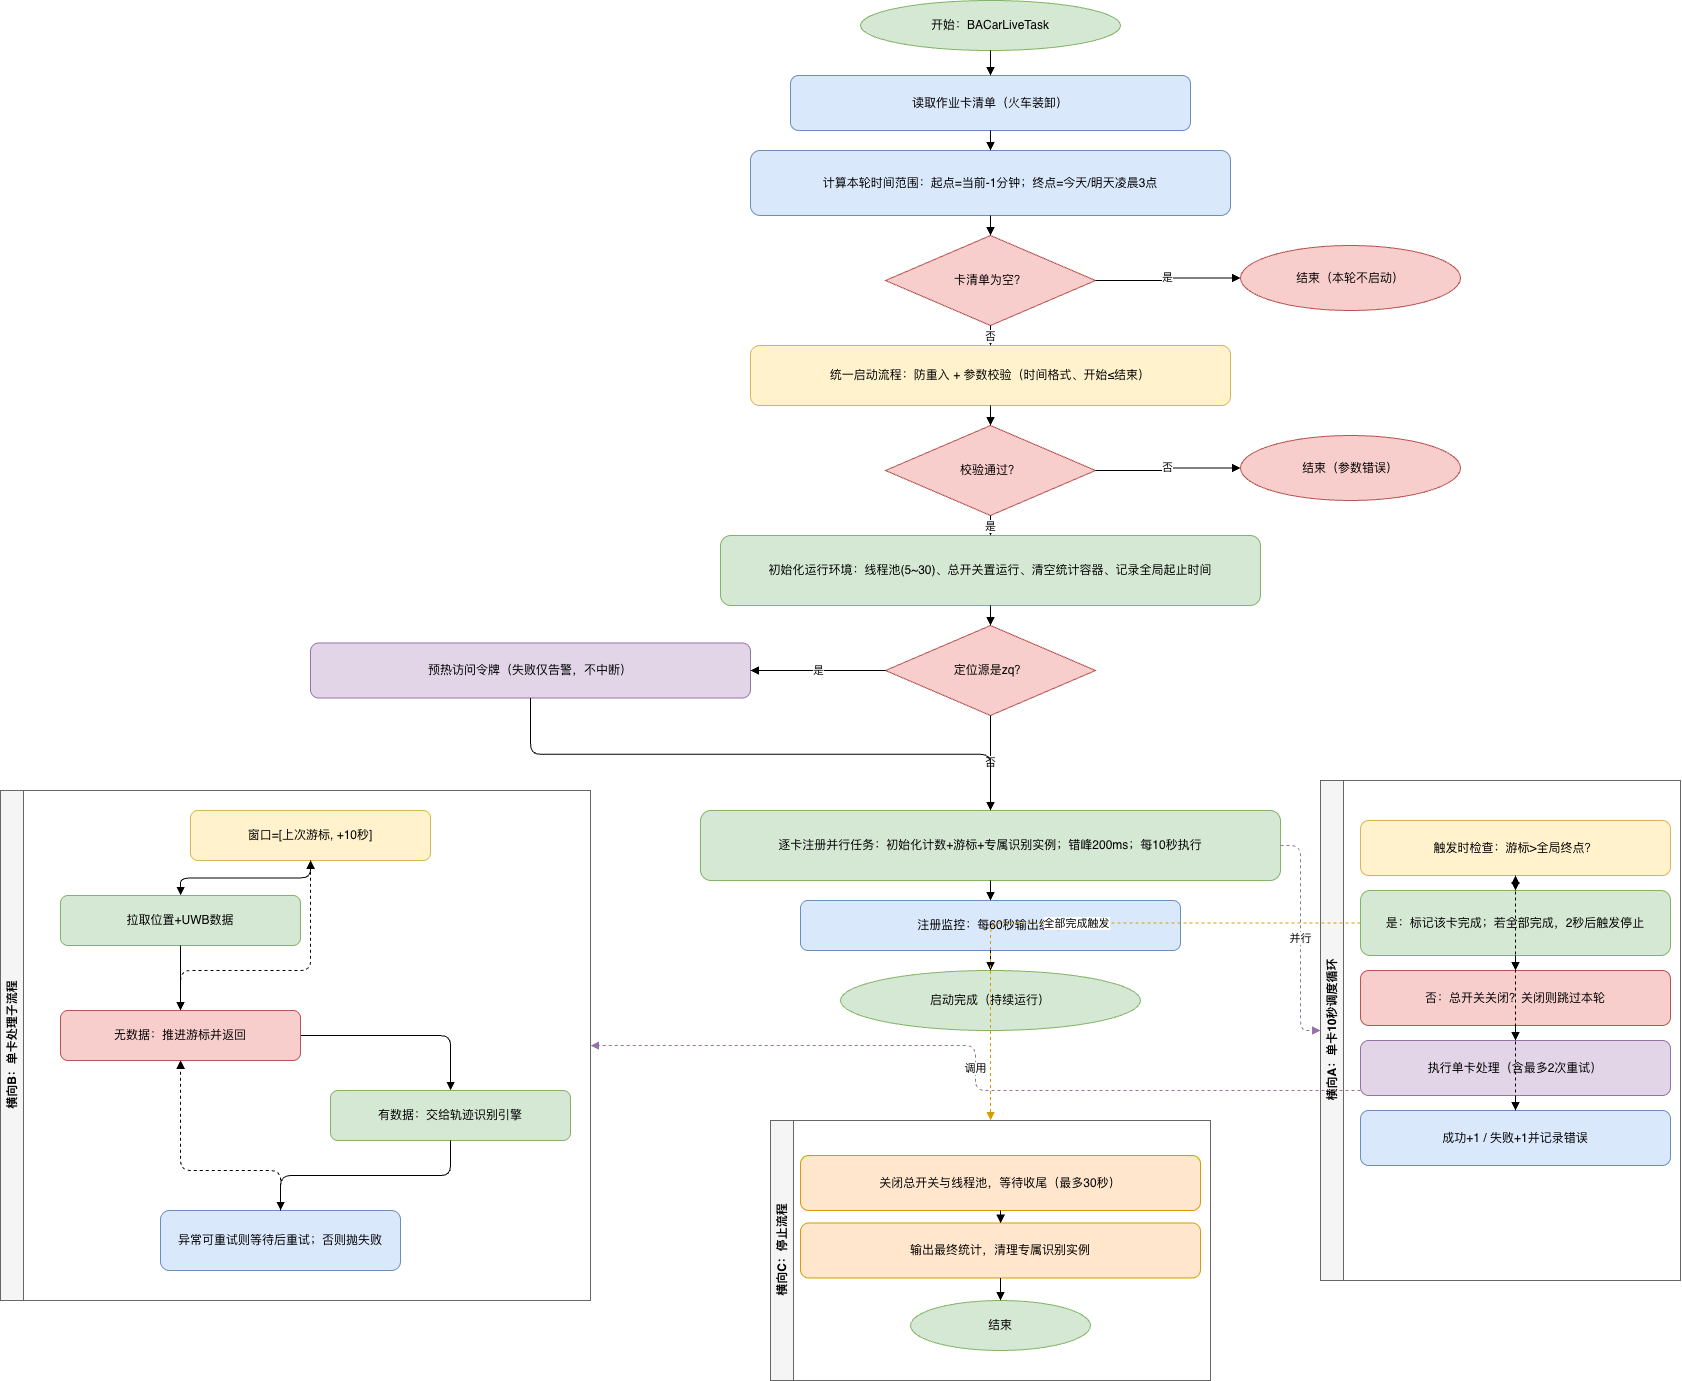

The diagram above was exported from draw.io. Its source (the exported page's mxGraphModel, read from the mxfile embedded in the PNG):
<mxGraphModel dx="3971" dy="1444" grid="1" gridSize="10" guides="1" tooltips="1" connect="1" arrows="1" fold="1" page="1" pageScale="1" pageWidth="1400" pageHeight="1900" math="0" shadow="0">
  <root>
    <mxCell id="0" />
    <mxCell id="1" parent="0" />
    <mxCell id="n1" parent="1" style="ellipse;whiteSpace=wrap;html=1;fillColor=#d5e8d4;strokeColor=#82b366;" value="开始：BACarLiveTask" vertex="1">
      <mxGeometry height="50" width="260" x="520" y="20" as="geometry" />
    </mxCell>
    <mxCell id="n2" parent="1" style="rounded=1;whiteSpace=wrap;html=1;fillColor=#dae8fc;strokeColor=#6c8ebf;" value="读取作业卡清单（火车装卸）" vertex="1">
      <mxGeometry height="55" width="400" x="450" y="95" as="geometry" />
    </mxCell>
    <mxCell id="n3" parent="1" style="rounded=1;whiteSpace=wrap;html=1;fillColor=#dae8fc;strokeColor=#6c8ebf;" value="计算本轮时间范围：起点=当前-1分钟；终点=今天/明天凌晨3点" vertex="1">
      <mxGeometry height="65" width="480" x="410" y="170" as="geometry" />
    </mxCell>
    <mxCell id="d1" parent="1" style="rhombus;whiteSpace=wrap;html=1;fillColor=#f8cecc;strokeColor=#b85450;" value="卡清单为空？" vertex="1">
      <mxGeometry height="90" width="210" x="545" y="255" as="geometry" />
    </mxCell>
    <mxCell id="e1" parent="1" style="ellipse;whiteSpace=wrap;html=1;fillColor=#f8cecc;strokeColor=#b85450;" value="结束（本轮不启动）" vertex="1">
      <mxGeometry height="65" width="220" x="900" y="265" as="geometry" />
    </mxCell>
    <mxCell id="n4" parent="1" style="rounded=1;whiteSpace=wrap;html=1;fillColor=#fff2cc;strokeColor=#d6b656;" value="统一启动流程：防重入 + 参数校验（时间格式、开始≤结束）" vertex="1">
      <mxGeometry height="60" width="480" x="410" y="365" as="geometry" />
    </mxCell>
    <mxCell id="d2" parent="1" style="rhombus;whiteSpace=wrap;html=1;fillColor=#f8cecc;strokeColor=#b85450;" value="校验通过？" vertex="1">
      <mxGeometry height="90" width="210" x="545" y="445" as="geometry" />
    </mxCell>
    <mxCell id="e2" parent="1" style="ellipse;whiteSpace=wrap;html=1;fillColor=#f8cecc;strokeColor=#b85450;" value="结束（参数错误）" vertex="1">
      <mxGeometry height="65" width="220" x="900" y="455" as="geometry" />
    </mxCell>
    <mxCell id="n5" parent="1" style="rounded=1;whiteSpace=wrap;html=1;fillColor=#d5e8d4;strokeColor=#82b366;" value="初始化运行环境：线程池(5~30)、总开关置运行、清空统计容器、记录全局起止时间" vertex="1">
      <mxGeometry height="70" width="540" x="380" y="555" as="geometry" />
    </mxCell>
    <mxCell id="d3" parent="1" style="rhombus;whiteSpace=wrap;html=1;fillColor=#f8cecc;strokeColor=#b85450;" value="定位源是zq？" vertex="1">
      <mxGeometry height="90" width="210" x="545" y="645" as="geometry" />
    </mxCell>
    <mxCell id="n6" parent="1" style="rounded=1;whiteSpace=wrap;html=1;fillColor=#e1d5e7;strokeColor=#9673a6;" value="预热访问令牌（失败仅告警，不中断）" vertex="1">
      <mxGeometry height="55" width="440" x="-30" y="662.5" as="geometry" />
    </mxCell>
    <mxCell id="n7" parent="1" style="rounded=1;whiteSpace=wrap;html=1;fillColor=#d5e8d4;strokeColor=#82b366;" value="逐卡注册并行任务：初始化计数+游标+专属识别实例；错峰200ms；每10秒执行" vertex="1">
      <mxGeometry height="70" width="580" x="360" y="830" as="geometry" />
    </mxCell>
    <mxCell id="n8" parent="1" style="rounded=1;whiteSpace=wrap;html=1;fillColor=#dae8fc;strokeColor=#6c8ebf;" value="注册监控：每60秒输出统计" vertex="1">
      <mxGeometry height="50" width="380" x="460" y="920" as="geometry" />
    </mxCell>
    <mxCell id="n9" parent="1" style="ellipse;whiteSpace=wrap;html=1;fillColor=#d5e8d4;strokeColor=#82b366;" value="启动完成（持续运行）" vertex="1">
      <mxGeometry height="60" width="300" x="500" y="990" as="geometry" />
    </mxCell>
    <mxCell id="r1" parent="1" style="swimlane;whiteSpace=wrap;html=1;horizontal=0;fillColor=#f5f5f5;strokeColor=#666666;" value="横向A：单卡10秒调度循环" vertex="1">
      <mxGeometry height="500" width="360" x="980" y="800" as="geometry" />
    </mxCell>
    <mxCell id="r2" parent="r1" style="rounded=1;whiteSpace=wrap;html=1;fillColor=#fff2cc;strokeColor=#d6b656;" value="触发时检查：游标&gt;全局终点？" vertex="1">
      <mxGeometry height="55" width="310" x="40" y="40" as="geometry" />
    </mxCell>
    <mxCell id="r3" parent="r1" style="rounded=1;whiteSpace=wrap;html=1;fillColor=#d5e8d4;strokeColor=#82b366;" value="是：标记该卡完成；若全部完成，2秒后触发停止" vertex="1">
      <mxGeometry height="65" width="310" x="40" y="110" as="geometry" />
    </mxCell>
    <mxCell id="r4" parent="r1" style="rounded=1;whiteSpace=wrap;html=1;fillColor=#f8cecc;strokeColor=#b85450;" value="否：总开关关闭？关闭则跳过本轮" vertex="1">
      <mxGeometry height="55" width="310" x="40" y="190" as="geometry" />
    </mxCell>
    <mxCell id="r5" parent="r1" style="rounded=1;whiteSpace=wrap;html=1;fillColor=#e1d5e7;strokeColor=#9673a6;" value="执行单卡处理（含最多2次重试）" vertex="1">
      <mxGeometry height="55" width="310" x="40" y="260" as="geometry" />
    </mxCell>
    <mxCell id="r6" parent="r1" style="rounded=1;whiteSpace=wrap;html=1;fillColor=#dae8fc;strokeColor=#6c8ebf;" value="成功+1 / 失败+1并记录错误" vertex="1">
      <mxGeometry height="55" width="310" x="40" y="330" as="geometry" />
    </mxCell>
    <mxCell id="re1" edge="1" parent="r1" source="r2" style="edgeStyle=orthogonalEdgeStyle;endArrow=block;html=1;" target="r3">
      <mxGeometry relative="1" as="geometry" />
    </mxCell>
    <mxCell id="re2" edge="1" parent="r1" source="r3" style="edgeStyle=orthogonalEdgeStyle;endArrow=block;html=1;" target="r4">
      <mxGeometry relative="1" as="geometry" />
    </mxCell>
    <mxCell id="re3" edge="1" parent="r1" source="r4" style="edgeStyle=orthogonalEdgeStyle;endArrow=block;html=1;" target="r5">
      <mxGeometry relative="1" as="geometry" />
    </mxCell>
    <mxCell id="re4" edge="1" parent="r1" source="r5" style="edgeStyle=orthogonalEdgeStyle;endArrow=block;html=1;" target="r6">
      <mxGeometry relative="1" as="geometry" />
    </mxCell>
    <mxCell id="re5" edge="1" parent="r1" source="r6" style="edgeStyle=orthogonalEdgeStyle;dashed=1;endArrow=block;html=1;" target="r2">
      <mxGeometry relative="1" as="geometry" />
    </mxCell>
    <mxCell id="l1" parent="1" style="swimlane;whiteSpace=wrap;html=1;horizontal=0;fillColor=#f5f5f5;strokeColor=#666666;" value="横向B：单卡处理子流程" vertex="1">
      <mxGeometry height="510" width="590" x="-340" y="810" as="geometry" />
    </mxCell>
    <mxCell id="l2" parent="l1" style="rounded=1;whiteSpace=wrap;html=1;fillColor=#fff2cc;strokeColor=#d6b656;" value="窗口=[上次游标, +10秒]" vertex="1">
      <mxGeometry height="50" width="240" x="190" y="20" as="geometry" />
    </mxCell>
    <mxCell id="l3" parent="l1" style="rounded=1;whiteSpace=wrap;html=1;fillColor=#d5e8d4;strokeColor=#82b366;" value="拉取位置+UWB数据" vertex="1">
      <mxGeometry height="50" width="240" x="60" y="105" as="geometry" />
    </mxCell>
    <mxCell id="l5" parent="l1" style="rounded=1;whiteSpace=wrap;html=1;fillColor=#d5e8d4;strokeColor=#82b366;" value="有数据：交给轨迹识别引擎" vertex="1">
      <mxGeometry height="50" width="240" x="330" y="300" as="geometry" />
    </mxCell>
    <mxCell id="l6" parent="l1" style="rounded=1;whiteSpace=wrap;html=1;fillColor=#dae8fc;strokeColor=#6c8ebf;" value="异常可重试则等待后重试；否则抛失败" vertex="1">
      <mxGeometry height="60" width="240" x="160" y="420" as="geometry" />
    </mxCell>
    <mxCell id="le1" edge="1" parent="l1" source="l2" style="edgeStyle=orthogonalEdgeStyle;endArrow=block;html=1;" target="l3">
      <mxGeometry relative="1" as="geometry" />
    </mxCell>
    <mxCell id="le2" edge="1" parent="l1" source="l3" style="edgeStyle=orthogonalEdgeStyle;endArrow=block;html=1;" target="l4">
      <mxGeometry relative="1" as="geometry" />
    </mxCell>
    <mxCell id="le3" edge="1" parent="l1" source="l4" style="edgeStyle=orthogonalEdgeStyle;endArrow=block;html=1;" target="l5">
      <mxGeometry relative="1" as="geometry" />
    </mxCell>
    <mxCell id="le4" edge="1" parent="l1" source="l5" style="edgeStyle=orthogonalEdgeStyle;endArrow=block;html=1;" target="l6">
      <mxGeometry relative="1" as="geometry" />
    </mxCell>
    <mxCell id="le5" edge="1" parent="l1" source="l4" style="edgeStyle=orthogonalEdgeStyle;dashed=1;endArrow=block;html=1;" target="l2">
      <mxGeometry relative="1" as="geometry">
        <Array as="points">
          <mxPoint x="180" y="180" />
          <mxPoint x="310" y="180" />
        </Array>
      </mxGeometry>
    </mxCell>
    <mxCell id="5FPiYvH4SssrGolHApFq-1" edge="1" parent="l1" source="l6" style="edgeStyle=orthogonalEdgeStyle;dashed=1;endArrow=block;html=1;" target="l4" value="">
      <mxGeometry relative="1" as="geometry">
        <Array as="points">
          <mxPoint x="280" y="380" />
          <mxPoint x="180" y="380" />
        </Array>
        <mxPoint x="-220" y="1180" as="sourcePoint" />
        <mxPoint x="-50" y="880" as="targetPoint" />
      </mxGeometry>
    </mxCell>
    <mxCell id="l4" parent="l1" style="rounded=1;whiteSpace=wrap;html=1;fillColor=#f8cecc;strokeColor=#b85450;" value="无数据：推进游标并返回" vertex="1">
      <mxGeometry height="50" width="240" x="60" y="220" as="geometry" />
    </mxCell>
    <mxCell id="s1" parent="1" style="swimlane;whiteSpace=wrap;html=1;horizontal=0;fillColor=#f5f5f5;strokeColor=#666666;" value="横向C：停止流程" vertex="1">
      <mxGeometry height="260" width="440" x="430" y="1140" as="geometry" />
    </mxCell>
    <mxCell id="s2" parent="s1" style="rounded=1;whiteSpace=wrap;html=1;fillColor=#ffe6cc;strokeColor=#d79b00;" value="关闭总开关与线程池，等待收尾（最多30秒）" vertex="1">
      <mxGeometry height="55" width="400" x="30" y="35" as="geometry" />
    </mxCell>
    <mxCell id="s3" parent="s1" style="rounded=1;whiteSpace=wrap;html=1;fillColor=#ffe6cc;strokeColor=#d79b00;" value="输出最终统计，清理专属识别实例" vertex="1">
      <mxGeometry height="55" width="400" x="30" y="102.5" as="geometry" />
    </mxCell>
    <mxCell id="s4" parent="s1" style="ellipse;whiteSpace=wrap;html=1;fillColor=#d5e8d4;strokeColor=#82b366;" value="结束" vertex="1">
      <mxGeometry height="50" width="180" x="140" y="180" as="geometry" />
    </mxCell>
    <mxCell id="se1" edge="1" parent="s1" source="s2" style="edgeStyle=orthogonalEdgeStyle;endArrow=block;html=1;" target="s3">
      <mxGeometry relative="1" as="geometry" />
    </mxCell>
    <mxCell id="se2" edge="1" parent="s1" source="s3" style="edgeStyle=orthogonalEdgeStyle;endArrow=block;html=1;" target="s4">
      <mxGeometry relative="1" as="geometry" />
    </mxCell>
    <mxCell id="e01" edge="1" parent="1" source="n1" style="edgeStyle=orthogonalEdgeStyle;endArrow=block;html=1;" target="n2">
      <mxGeometry relative="1" as="geometry" />
    </mxCell>
    <mxCell id="e02" edge="1" parent="1" source="n2" style="edgeStyle=orthogonalEdgeStyle;endArrow=block;html=1;" target="n3">
      <mxGeometry relative="1" as="geometry" />
    </mxCell>
    <mxCell id="e03" edge="1" parent="1" source="n3" style="edgeStyle=orthogonalEdgeStyle;endArrow=block;html=1;" target="d1">
      <mxGeometry relative="1" as="geometry" />
    </mxCell>
    <mxCell id="e04" edge="1" parent="1" source="d1" style="edgeStyle=orthogonalEdgeStyle;endArrow=block;html=1;" target="e1" value="是">
      <mxGeometry relative="1" as="geometry" />
    </mxCell>
    <mxCell id="e05" edge="1" parent="1" source="d1" style="edgeStyle=orthogonalEdgeStyle;endArrow=block;html=1;" target="n4" value="否">
      <mxGeometry relative="1" as="geometry" />
    </mxCell>
    <mxCell id="e06" edge="1" parent="1" source="n4" style="edgeStyle=orthogonalEdgeStyle;endArrow=block;html=1;" target="d2">
      <mxGeometry relative="1" as="geometry" />
    </mxCell>
    <mxCell id="e07" edge="1" parent="1" source="d2" style="edgeStyle=orthogonalEdgeStyle;endArrow=block;html=1;" target="e2" value="否">
      <mxGeometry relative="1" as="geometry" />
    </mxCell>
    <mxCell id="e08" edge="1" parent="1" source="d2" style="edgeStyle=orthogonalEdgeStyle;endArrow=block;html=1;" target="n5" value="是">
      <mxGeometry relative="1" as="geometry" />
    </mxCell>
    <mxCell id="e09" edge="1" parent="1" source="n5" style="edgeStyle=orthogonalEdgeStyle;endArrow=block;html=1;" target="d3">
      <mxGeometry relative="1" as="geometry" />
    </mxCell>
    <mxCell id="e10" edge="1" parent="1" source="d3" style="edgeStyle=orthogonalEdgeStyle;endArrow=block;html=1;" target="n6" value="是">
      <mxGeometry relative="1" as="geometry" />
    </mxCell>
    <mxCell id="e11" edge="1" parent="1" source="d3" style="edgeStyle=orthogonalEdgeStyle;endArrow=block;html=1;" target="n7" value="否">
      <mxGeometry relative="1" as="geometry" />
    </mxCell>
    <mxCell id="e12" edge="1" parent="1" source="n6" style="edgeStyle=orthogonalEdgeStyle;endArrow=block;html=1;" target="n7">
      <mxGeometry relative="1" as="geometry" />
    </mxCell>
    <mxCell id="e13" edge="1" parent="1" source="n7" style="edgeStyle=orthogonalEdgeStyle;endArrow=block;html=1;" target="n8">
      <mxGeometry relative="1" as="geometry" />
    </mxCell>
    <mxCell id="e14" edge="1" parent="1" source="n8" style="edgeStyle=orthogonalEdgeStyle;endArrow=block;html=1;" target="n9">
      <mxGeometry relative="1" as="geometry" />
    </mxCell>
    <mxCell id="e15" edge="1" parent="1" source="n7" style="edgeStyle=orthogonalEdgeStyle;dashed=1;strokeColor=#9673a6;endArrow=block;html=1;" target="r1" value="并行">
      <mxGeometry relative="1" as="geometry" />
    </mxCell>
    <mxCell id="e16" edge="1" parent="1" source="r5" style="edgeStyle=orthogonalEdgeStyle;dashed=1;strokeColor=#9673a6;endArrow=block;html=1;" target="l1" value="调用">
      <mxGeometry relative="1" as="geometry">
        <Array as="points">
          <mxPoint x="635" y="1110" />
          <mxPoint x="635" y="1065" />
        </Array>
      </mxGeometry>
    </mxCell>
    <mxCell id="e17" edge="1" parent="1" source="r3" style="edgeStyle=orthogonalEdgeStyle;dashed=1;strokeColor=#d79b00;endArrow=block;html=1;" target="s1" value="全部完成触发">
      <mxGeometry relative="1" as="geometry" />
    </mxCell>
  </root>
</mxGraphModel>